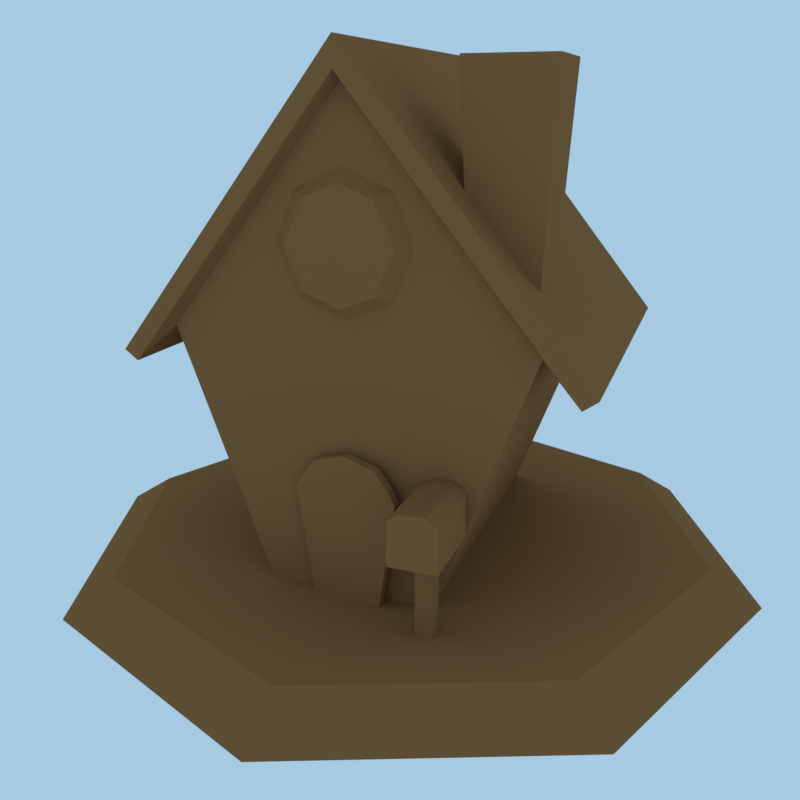 # Source: 11_Gingerbread.blend  (saved by Blender 2.79.0; exported with 4.5.12 LTS)
import bpy
from mathutils import Matrix  # noqa: F401  (used for matrix-valued properties, if any)

bpy.ops.wm.read_factory_settings(use_empty=True)
scene = bpy.context.scene
scene.name = 'Scene'

# ---- collections
col_collection_1 = bpy.data.collections.new('Collection 1'); scene.collection.children.link(col_collection_1)

# ---- materials (node trees are filled in below, after node groups)
mat_material = bpy.data.materials.new('Material')
mat_material.alpha_threshold = 0.0
mat_material.use_transparent_shadow = False
mat_material.diffuse_color = (0.2883, 0.1307, 0.04892, 1.0)
mat_material.roughness = 0.5
mat_material.line_color = (0.0, 0.0, 0.0, 1.0)

# ---- material node trees

# ---- world
world_world = bpy.data.worlds.new('World'); scene.world = world_world
world_world.color = (0.385, 0.5931, 0.7613)
world_world.use_sun_shadow = False
world_world.sun_shadow_jitter_overblur = 0.0
world_world.cycles.sampling_method = 'MANUAL'

# ---- cameras
cam_camera = bpy.data.cameras.new('Camera')
cam_camera.clip_end = 100.0
cam_camera.lens = 35.0
cam_camera.sensor_width = 32.0
cam_camera.sensor_height = 18.0
cam_camera.ortho_scale = 7.314
cam_camera.dof.focus_distance = 0.0
cam_camera.dof.aperture_fstop = 128.0

# ---- meshes
me_cube_005 = bpy.data.meshes.new('Cube.005')
me_cube_005.from_pydata([(0.9569, 0.05505, -0.714), (1.089, 0.05505, 0.7261), (0.9184, 0.05505, 0.9461), (1.163, 0.05505, 0.5886), (0.9569, -0.05495, -0.714), (1.089, -0.05495, 0.7261), (1.163, -0.05495, 0.5886), (0.9184, -0.05495, 0.9461), (0.1185, 0.05505, -0.714), (-0.01352, 0.05505, 0.7261), (0.157, 0.05505, 0.9461), (0.5377, 0.05505, 1.056), (-0.08722, 0.05505, 0.5886), (0.5377, -0.05495, 1.056), (0.1185, -0.05495, -0.714), (-0.01352, -0.05495, 0.7261), (-0.08722, -0.05495, 0.5886), (0.157, -0.05495, 0.9461), (0.5377, 0.05505, -0.714), (0.5377, 0.05505, 0.7536), (0.5377, -0.05495, -0.714), (0.5377, -0.05495, 0.7536)], [], [(0, 4, 20, 18), (1, 2, 7, 5), (2, 11, 13, 7), (5, 21, 6), (11, 2, 19), (19, 1, 3), (4, 6, 21, 20), (3, 0, 18, 19), (5, 7, 21), (2, 1, 19), (13, 21, 7), (6, 3, 1, 5), (4, 0, 3, 6), (8, 18, 20, 14), (9, 15, 17, 10), (10, 17, 13, 11), (15, 16, 21), (11, 19, 10), (19, 12, 9), (14, 20, 21, 16), (12, 19, 18, 8), (15, 21, 17), (10, 19, 9), (13, 17, 21), (16, 15, 9, 12), (14, 16, 12, 8)])
_uv = me_cube_005.uv_layers.new(name='UVMap')
_uv.uv.foreach_set('vector', [0.3603, 0.7955, 0.3545, 0.7362, 0.3815, 0.7362, 0.3953, 0.7955, 0.3829, 0.9151, 0.3988, 0.9304, 0.3942, 0.9387, 0.3745, 0.9218, 0.3988, 0.9304, 0.4303, 0.9406, 0.4273, 0.9498, 0.3942, 0.9387, 0.3612, 0.9186, 0.3204, 0.9206, 0.3667, 0.9084, 0.4303, 0.9406, 0.3988, 0.9304, 0.4292, 0.911, 0.4292, 0.911, 0.3829, 0.9151, 0.376, 0.9047, 0.3545, 0.7362, 0.3667, 0.9084, 0.3204, 0.9206, 0.3204, 0.7362, 0.376, 0.9047, 0.3603, 0.7955, 0.3953, 0.7955, 0.4292, 0.911, 0.3612, 0.9186, 0.3486, 0.9348, 0.3204, 0.9206, 0.3988, 0.9304, 0.3829, 0.9151, 0.4292, 0.911, 0.3204, 0.943, 0.3204, 0.9206, 0.3486, 0.9348, 0.3667, 0.9084, 0.376, 0.9047, 0.3829, 0.9151, 0.3745, 0.9218, 0.3545, 0.7362, 0.3603, 0.7955, 0.376, 0.9047, 0.3667, 0.9084, 0.2805, 0.7955, 0.2455, 0.7955, 0.2593, 0.7362, 0.2863, 0.7362, 0.2579, 0.9151, 0.2663, 0.9218, 0.2467, 0.9387, 0.242, 0.9304, 0.242, 0.9304, 0.2467, 0.9387, 0.2135, 0.9498, 0.2105, 0.9406, 0.2796, 0.9186, 0.2742, 0.9084, 0.3204, 0.9206, 0.2105, 0.9406, 0.2116, 0.911, 0.242, 0.9304, 0.2116, 0.911, 0.2649, 0.9047, 0.2579, 0.9151, 0.2863, 0.7362, 0.3204, 0.7362, 0.3204, 0.9206, 0.2742, 0.9084, 0.2649, 0.9047, 0.2116, 0.911, 0.2455, 0.7955, 0.2805, 0.7955, 0.2796, 0.9186, 0.3204, 0.9206, 0.2922, 0.9348, 0.242, 0.9304, 0.2116, 0.911, 0.2579, 0.9151, 0.3204, 0.943, 0.2922, 0.9348, 0.3204, 0.9206, 0.2742, 0.9084, 0.2663, 0.9218, 0.2579, 0.9151, 0.2649, 0.9047, 0.2863, 0.7362, 0.2742, 0.9084, 0.2649, 0.9047, 0.2805, 0.7955])
me_cube_005.materials.append(mat_material)
me_cube_005.use_remesh_preserve_volume = False
me_cube_005.use_remesh_preserve_attributes = False
me_cube_005.use_mirror_vertex_groups = False
me_cube_005.update()
me_cube_004 = bpy.data.meshes.new('Cube.004')
me_cube_004.from_pydata([(0.51, 5.97, -0.7), (-2.248, 4.828, -0.7), (-3.39, 2.07, -0.7), (-2.248, -0.6877, -0.7), (0.51, -1.83, -0.7), (3.268, -0.6877, -0.7), (4.41, 2.07, -0.7), (3.268, 4.828, -0.7), (0.51, 6.594, -1.1), (-2.689, 5.269, -1.1), (-4.014, 2.07, -1.1), (-2.689, -1.129, -1.1), (0.51, -2.454, -1.1), (3.709, -1.129, -1.1), (5.034, 2.07, -1.1), (3.709, 5.269, -1.1), (2.59, 0.29, 5.117), (1.63, 1.25, 5.117), (1.63, 0.29, 5.117), (2.59, 1.25, 5.117), (2.458, 1.118, 2.304), (1.713, 0.3734, 3.336), (2.458, 0.4218, 2.304), (1.713, 1.167, 3.336), (0.51, 2.07, -0.7), (0.51, 2.07, -1.1), (1.512, -0.528, -0.7798), (1.512, -0.528, 0.2798), (1.512, -0.332, -0.7798), (1.512, -0.332, 0.2798), (1.708, -0.528, -0.7798), (1.708, -0.528, 0.2798), (1.708, -0.332, -0.7798), (1.708, -0.332, 0.2798), (1.336, -0.8965, 0.2798), (1.336, 0.03648, 0.2798), (1.884, -0.8965, 0.2798), (1.884, 0.03648, 0.2798), (1.336, -0.8965, 0.7798), (1.336, 0.03648, 0.7798), (1.884, -0.8965, 0.7798), (1.884, 0.03648, 0.7798), (1.473, -0.8965, 0.2798), (1.473, -0.8965, 0.8798), (1.473, 0.03648, 0.2798), (1.473, 0.03648, 0.8798), (1.747, 0.03648, 0.2798), (1.747, 0.03648, 0.8798), (1.747, -0.8965, 0.2798), (1.747, -0.8965, 0.8798), (1.51, 0.05407, -0.7001), (2.61, 0.05407, 2.3), (1.51, 4.05, -0.7001), (2.61, 4.05, 2.3), (3.21, 4.27, 2.0), (3.21, -0.1296, 2.0), (3.049, 4.27, 1.881), (3.049, -0.1296, 1.881), (1.06, 0.05407, -0.7001), (0.91, 0.05407, -0.7001), (1.03, 0.05407, 0.7), (1.097, 0.05407, 0.575), (0.875, 0.05407, 0.9), (1.317, 0.05407, 0.575), (2.17, 4.05, 1.1), (2.17, 0.05407, 1.1), (0.91, 0.19, -0.7001), (1.03, 0.19, 0.7), (1.097, 0.19, 0.575), (0.8874, -0.08096, 2.814), (0.8874, -0.08096, 3.786), (1.057, 0.05407, 2.749), (1.057, 0.05407, 3.851), (1.117, -0.08096, 3.3), (1.286, 0.05407, 3.3), (0.875, 0.19, 0.9), (1.171, 0.05407, 4.081), (1.145, -0.1296, 4.206), (1.185, -0.1296, 4.475), (0.76, 4.05, -0.7001), (1.035, 4.05, 4.25), (1.185, 4.27, 4.475), (1.145, 4.27, 4.206), (0.925, 4.05, 1.105), (-0.49, 0.05407, -0.7001), (-1.59, 0.05407, 2.3), (-0.49, 4.05, -0.7001), (-1.59, 4.05, 2.3), (-2.19, 4.27, 2.0), (-2.19, -0.1296, 2.0), (-2.029, 4.27, 1.881), (-2.029, -0.1296, 1.881), (0.51, 0.05407, 4.9), (0.51, 4.05, 4.9), (0.51, 4.27, 5.3), (0.51, -0.1296, 5.3), (0.51, 4.05, -0.7001), (-0.04, 0.05407, -0.7001), (0.51, 0.05407, 2.3), (0.51, -0.1296, 4.981), (0.51, 4.27, 4.981), (0.51, 0.05407, 1.0), (0.11, 0.05407, -0.7001), (-0.01, 0.05407, 0.7), (-0.077, 0.05407, 0.575), (0.145, 0.05407, 0.9), (-0.2971, 0.05407, 0.575), (-1.15, 4.05, 1.1), (-1.15, 0.05407, 1.1), (0.51, 0.05407, 1.106), (0.51, 4.05, 1.106), (0.11, 0.19, -0.7001), (-0.01, 0.19, 0.7), (-0.077, 0.19, 0.575), (0.51, 0.19, -0.7001), (0.1326, -0.08096, 2.814), (0.1326, -0.08096, 3.786), (-0.03742, 0.05407, 2.749), (-0.03742, 0.05407, 3.851), (-0.0968, -0.08096, 3.3), (0.51, -0.08096, 2.665), (0.51, -0.08096, 3.935), (0.51, 0.05407, 4.079), (0.51, 0.05407, 2.521), (-0.2657, 0.05407, 3.3), (0.51, 0.19, 1.0), (0.145, 0.19, 0.9), (-0.1515, 0.05407, 4.081), (0.51, -0.08096, 3.3), (-0.1248, -0.1296, 4.206), (-0.165, -0.1296, 4.475), (0.26, 4.05, -0.7001), (-0.015, 4.05, 4.25), (-0.165, 4.27, 4.475), (-0.1248, 4.27, 4.206), (0.095, 4.05, 1.105)], [], [(0, 7, 15, 8), (6, 5, 13, 14), (4, 3, 11, 12), (2, 1, 9, 10), (7, 6, 14, 15), (5, 4, 12, 13), (3, 2, 10, 11), (3, 4, 24, 2), (20, 19, 16, 22), (19, 17, 18, 16), (22, 16, 18, 21), (23, 17, 19, 20), (21, 18, 17, 23), (1, 0, 8, 9), (6, 7, 0, 24), (4, 5, 6, 24), (0, 1, 2, 24), (10, 25, 12, 11), (14, 25, 8, 15), (13, 12, 25, 14), (8, 25, 10, 9), (26, 27, 29, 28), (42, 27, 31, 48), (32, 33, 31, 30), (27, 26, 30, 31), (29, 33, 32, 28), (29, 27, 34, 35), (31, 33, 37, 36), (46, 33, 29, 44), (44, 35, 39, 45), (45, 39, 38, 43), (36, 37, 41, 40), (35, 34, 38, 39), (48, 36, 40, 49), (37, 33, 46), (34, 42, 43, 38), (46, 44, 45, 47), (35, 44, 29), (31, 36, 48), (34, 27, 42), (37, 46, 47, 41), (41, 47, 49, 40), (47, 45, 43, 49), (42, 48, 49, 43), (64, 53, 51, 65), (62, 101, 125, 75), (58, 50, 65, 63), (80, 83, 110, 93), (54, 55, 57, 56), (65, 51, 98, 109), (81, 54, 56, 82), (53, 56, 57, 51), (64, 65, 50, 52), (63, 60, 61), (80, 82, 56, 53), (58, 63, 61, 59), (81, 94, 95, 78), (59, 61, 68, 66), (78, 95, 99, 77), (62, 60, 65), (109, 101, 62, 65), (63, 65, 60), (61, 60, 67, 68), (60, 62, 75, 67), (66, 68, 125, 114), (74, 72, 70, 73), (123, 71, 69, 120), (72, 122, 121, 70), (71, 74, 73, 69), (69, 73, 128, 120), (125, 68, 67), (110, 83, 79, 96), (55, 78, 77, 57), (83, 64, 52, 79), (76, 92, 122, 72), (51, 76, 72, 74), (74, 71, 51), (98, 51, 71, 123), (125, 67, 75), (120, 128, 119, 115), (51, 57, 77, 76), (54, 81, 78, 55), (93, 100, 82, 80), (94, 81, 82, 100), (53, 64, 83, 80), (76, 77, 99, 92), (107, 108, 85, 87), (105, 126, 125, 101), (97, 106, 108, 84), (132, 93, 110, 135), (88, 90, 91, 89), (108, 109, 98, 85), (133, 134, 90, 88), (87, 85, 91, 90), (107, 86, 84, 108), (106, 104, 103), (132, 87, 90, 134), (97, 102, 104, 106), (133, 130, 95, 94), (102, 111, 113, 104), (130, 129, 99, 95), (105, 108, 103), (109, 108, 105, 101), (106, 103, 108), (104, 113, 112, 103), (103, 112, 126, 105), (111, 114, 125, 113), (124, 119, 116, 118), (123, 120, 115, 117), (118, 116, 121, 122), (117, 115, 119, 124), (125, 112, 113), (110, 96, 131, 135), (89, 91, 129, 130), (135, 131, 86, 107), (127, 118, 122, 92), (85, 124, 118, 127), (124, 85, 117), (98, 123, 117, 85), (125, 126, 112), (119, 128, 121, 116), (128, 73, 70, 121), (85, 127, 129, 91), (88, 89, 130, 133), (93, 132, 134, 100), (94, 100, 134, 133), (87, 132, 135, 107), (127, 92, 99, 129)])
_uv = me_cube_004.uv_layers.new(name='UVMap')
_uv.uv.foreach_set('vector', [0.5525, 0.9659, 0.5981, 0.9445, 0.608, 0.953, 0.5531, 0.9791, 0.6136, 0.8972, 0.5904, 0.8553, 0.5972, 0.8451, 0.6264, 0.8957, 0.5499, 0.8492, 0.5099, 0.8567, 0.5018, 0.8453, 0.5496, 0.8403, 0.4872, 0.9003, 0.5055, 0.9473, 0.4962, 0.9568, 0.4738, 0.8998, 0.5981, 0.9445, 0.6136, 0.8972, 0.6264, 0.8957, 0.608, 0.953, 0.5904, 0.8553, 0.5499, 0.8492, 0.5496, 0.8403, 0.5972, 0.8451, 0.5099, 0.8567, 0.4872, 0.9003, 0.4738, 0.8998, 0.5018, 0.8453, 0.5099, 0.8567, 0.5499, 0.8492, 0.5509, 0.9023, 0.4872, 0.9003, 0.3269, 0.6057, 0.5132, 0.6057, 0.5132, 0.6681, 0.3269, 0.6681, 0.5132, 0.6057, 0.5694, 0.6057, 0.5694, 0.6681, 0.5132, 0.6681, 0.3269, 0.4059, 0.5132, 0.4059, 0.5132, 0.4729, 0.3953, 0.4729, 0.3953, 0.5398, 0.5132, 0.5262, 0.5132, 0.6057, 0.3269, 0.6057, 0.3953, 0.4729, 0.5132, 0.4729, 0.5132, 0.5262, 0.3953, 0.5398, 0.5055, 0.9473, 0.5525, 0.9659, 0.5531, 0.9791, 0.4962, 0.9568, 0.6136, 0.8972, 0.5981, 0.9445, 0.5525, 0.9659, 0.5509, 0.9023, 0.5499, 0.8492, 0.5904, 0.8553, 0.6136, 0.8972, 0.5509, 0.9023, 0.5525, 0.9659, 0.5055, 0.9473, 0.4872, 0.9003, 0.5509, 0.9023, 0.4726, 0.7907, 0.5495, 0.7846, 0.5496, 0.8403, 0.5018, 0.8453, 0.6264, 0.7906, 0.5495, 0.7846, 0.5494, 0.7074, 0.6061, 0.7322, 0.5972, 0.8451, 0.5496, 0.8403, 0.5495, 0.7846, 0.6264, 0.7906, 0.5494, 0.7074, 0.5495, 0.7846, 0.4726, 0.7907, 0.4928, 0.7323, 0.2957, 0.6208, 0.2137, 0.6208, 0.2137, 0.6057, 0.2957, 0.6057, 0.1463, 0.5341, 0.1177, 0.5311, 0.1177, 0.5159, 0.1463, 0.5129, 0.2957, 0.6512, 0.2137, 0.6512, 0.2137, 0.636, 0.2957, 0.636, 0.2137, 0.6208, 0.2957, 0.6208, 0.2957, 0.636, 0.2137, 0.636, 0.2137, 0.6057, 0.2137, 0.5905, 0.2957, 0.5905, 0.2957, 0.6057, 0.1026, 0.5311, 0.1177, 0.5311, 0.1463, 0.5447, 0.07405, 0.5447, 0.1177, 0.5159, 0.1026, 0.5159, 0.07405, 0.5022, 0.1463, 0.5022, 0.07405, 0.5129, 0.1026, 0.5159, 0.1026, 0.5311, 0.07405, 0.5341, 0.04219, 0.6696, 0.03157, 0.6696, 0.03157, 0.6309, 0.04219, 0.6232, 0.07405, 0.5966, 0.07405, 0.5834, 0.1463, 0.5834, 0.1463, 0.5966, 0.1463, 0.6696, 0.07405, 0.6696, 0.07405, 0.6309, 0.1463, 0.6309, 0.07405, 0.5447, 0.1463, 0.5447, 0.1463, 0.5834, 0.07405, 0.5834, 0.1569, 0.6696, 0.1463, 0.6696, 0.1463, 0.6309, 0.1569, 0.6232, 0.07405, 0.5022, 0.1026, 0.5159, 0.07405, 0.5129, 0.1887, 0.6696, 0.1781, 0.6696, 0.1781, 0.6232, 0.1887, 0.6309, 0.06343, 0.6696, 0.04219, 0.6696, 0.04219, 0.6232, 0.06343, 0.6232, 0.07405, 0.5447, 0.07405, 0.5341, 0.1026, 0.5311, 0.1177, 0.5159, 0.1463, 0.5022, 0.1463, 0.5129, 0.1463, 0.5447, 0.1177, 0.5311, 0.1463, 0.5341, 0.07405, 0.6696, 0.06343, 0.6696, 0.06343, 0.6232, 0.07405, 0.6309, 0.07405, 0.6309, 0.07405, 0.6178, 0.1463, 0.6178, 0.1463, 0.6309, 0.07405, 0.6178, 0.07405, 0.5966, 0.1463, 0.5966, 0.1463, 0.6178, 0.1781, 0.6696, 0.1569, 0.6696, 0.1569, 0.6232, 0.1781, 0.6232, 0.9399, 0.2153, 0.9399, 0.3292, 0.6714, 0.3292, 0.6714, 0.2153, 0.8406, 0.527, 0.8124, 0.5366, 0.8089, 0.5274, 0.8347, 0.5177, 0.8757, 0.4068, 0.9069, 0.4074, 0.9421, 0.545, 0.8788, 0.5026, 0.7475, 0.7879, 0.756, 0.5444, 0.7882, 0.5445, 0.7882, 0.8382, 0.1333, 0.1403, 0.1333, 0.3616, 0.08459, 0.3616, 0.08459, 0.1403, 0.9421, 0.545, 0.9752, 0.6389, 0.8115, 0.6368, 0.8127, 0.5438, 0.1333, 0.05288, 0.1333, 0.1403, 0.08459, 0.1403, 0.08459, 0.05288, 0.0172, 0.1403, 0.08459, 0.1403, 0.08459, 0.3616, 0.0172, 0.3616, 0.9399, 0.2153, 0.6714, 0.2153, 0.6714, 0.04435, 0.9399, 0.04435, 0.8788, 0.5026, 0.8553, 0.5114, 0.8613, 0.5013, 0.0172, 0.05288, 0.08459, 0.05288, 0.08459, 0.1403, 0.0172, 0.1403, 0.8757, 0.4068, 0.8788, 0.5026, 0.8613, 0.5013, 0.8658, 0.4067, 0.2881, 0.1403, 0.3332, 0.1403, 0.3332, 0.3616, 0.2881, 0.3616, 0.8658, 0.4067, 0.8613, 0.5013, 0.8517, 0.4976, 0.8568, 0.4065, 0.1333, 0.449, 0.1333, 0.4865, 0.08459, 0.4865, 0.08459, 0.449, 0.8406, 0.527, 0.8553, 0.5114, 0.9421, 0.545, 0.8127, 0.5438, 0.8124, 0.5366, 0.8406, 0.527, 0.9421, 0.545, 0.8788, 0.5026, 0.9421, 0.545, 0.8553, 0.5114, 0.8613, 0.5013, 0.8553, 0.5114, 0.8472, 0.5056, 0.8517, 0.4976, 0.8553, 0.5114, 0.8406, 0.527, 0.8347, 0.5177, 0.8472, 0.5056, 0.1423, 0.7438, 0.1643, 0.8937, 0.0953, 0.9437, 0.0953, 0.7438, 0.3147, 0.4862, 0.2996, 0.5319, 0.2823, 0.5237, 0.2976, 0.4862, 0.2519, 0.4254, 0.2949, 0.4424, 0.2794, 0.451, 0.2519, 0.4411, 0.2996, 0.5319, 0.2519, 0.5545, 0.2519, 0.5366, 0.2823, 0.5237, 0.2949, 0.4424, 0.3147, 0.4862, 0.2976, 0.4862, 0.2794, 0.451, 0.2794, 0.451, 0.2976, 0.4862, 0.2519, 0.4888, 0.2519, 0.4411, 0.0953, 0.9437, 0.1643, 0.8937, 0.1565, 0.9084, 0.7882, 0.5445, 0.756, 0.5444, 0.7688, 0.4048, 0.7882, 0.4048, 0.1333, 0.3616, 0.1333, 0.449, 0.08459, 0.449, 0.08459, 0.3616, 0.756, 0.5444, 0.6597, 0.5441, 0.7108, 0.4048, 0.7688, 0.4048, 0.8613, 0.7763, 0.8089, 0.8394, 0.8098, 0.7755, 0.8526, 0.7583, 0.9752, 0.6389, 0.8613, 0.7763, 0.8526, 0.7583, 0.871, 0.7155, 0.871, 0.7155, 0.8537, 0.6724, 0.9752, 0.6389, 0.8115, 0.6368, 0.9752, 0.6389, 0.8537, 0.6724, 0.8113, 0.654, 0.0953, 0.9437, 0.1565, 0.9084, 0.1382, 0.932, 0.2519, 0.4411, 0.2519, 0.4888, 0.2063, 0.4862, 0.2242, 0.4512, 0.0172, 0.3616, 0.08459, 0.3616, 0.08459, 0.449, 0.0172, 0.449, 0.1333, 0.1403, 0.2881, 0.1403, 0.2881, 0.3616, 0.1333, 0.3616, 0.0172, 0.01541, 0.08459, 0.01541, 0.08459, 0.05288, 0.0172, 0.05288, 0.1333, 0.01541, 0.1333, 0.05288, 0.08459, 0.05288, 0.08459, 0.01541, 0.6256, 0.637, 0.6597, 0.5441, 0.756, 0.5444, 0.7475, 0.7879, 0.0172, 0.449, 0.08459, 0.449, 0.08459, 0.4865, 0.0172, 0.4865, 0.9398, 0.2151, 0.6714, 0.2151, 0.6714, 0.3291, 0.9398, 0.3291, 0.8406, 0.527, 0.8347, 0.5177, 0.8089, 0.5274, 0.8124, 0.5366, 0.8757, 0.4068, 0.8788, 0.5026, 0.9421, 0.545, 0.9069, 0.4074, 0.7475, 0.7879, 0.7882, 0.8382, 0.7882, 0.5445, 0.756, 0.5444, 0.1333, 0.1403, 0.08459, 0.1403, 0.08459, 0.3616, 0.1333, 0.3616, 0.9421, 0.545, 0.8127, 0.5438, 0.8115, 0.6368, 0.9752, 0.6389, 0.1333, 0.05288, 0.08459, 0.05288, 0.08459, 0.1403, 0.1333, 0.1403, 0.0172, 0.1403, 0.0172, 0.3616, 0.08459, 0.3616, 0.08459, 0.1403, 0.9398, 0.2151, 0.9398, 0.04417, 0.6714, 0.04417, 0.6714, 0.2151, 0.8788, 0.5026, 0.8613, 0.5013, 0.8553, 0.5114, 0.0172, 0.05288, 0.0172, 0.1403, 0.08459, 0.1403, 0.08459, 0.05288, 0.8757, 0.4068, 0.8658, 0.4067, 0.8613, 0.5013, 0.8788, 0.5026, 0.2881, 0.1403, 0.2881, 0.3616, 0.3332, 0.3616, 0.3332, 0.1403, 0.8658, 0.4067, 0.8568, 0.4065, 0.8517, 0.4976, 0.8613, 0.5013, 0.1333, 0.449, 0.08459, 0.449, 0.08459, 0.4865, 0.1333, 0.4865, 0.8406, 0.527, 0.9421, 0.545, 0.8553, 0.5114, 0.8127, 0.5438, 0.9421, 0.545, 0.8406, 0.527, 0.8124, 0.5366, 0.8788, 0.5026, 0.8553, 0.5114, 0.9421, 0.545, 0.8613, 0.5013, 0.8517, 0.4976, 0.8472, 0.5056, 0.8553, 0.5114, 0.8553, 0.5114, 0.8472, 0.5056, 0.8347, 0.5177, 0.8406, 0.527, 0.04825, 0.7438, 0.0953, 0.7438, 0.0953, 0.9437, 0.02625, 0.8937, 0.1892, 0.4862, 0.2063, 0.4862, 0.2218, 0.5239, 0.2045, 0.5322, 0.2519, 0.4254, 0.2519, 0.4411, 0.2242, 0.4512, 0.2087, 0.4427, 0.2045, 0.5322, 0.2218, 0.5239, 0.2519, 0.5366, 0.2519, 0.5545, 0.2087, 0.4427, 0.2242, 0.4512, 0.2063, 0.4862, 0.1892, 0.4862, 0.0953, 0.9437, 0.03413, 0.9084, 0.02625, 0.8937, 0.7882, 0.5445, 0.7882, 0.4048, 0.7688, 0.4048, 0.756, 0.5444, 0.1333, 0.3616, 0.08459, 0.3616, 0.08459, 0.449, 0.1333, 0.449, 0.756, 0.5444, 0.7688, 0.4048, 0.7108, 0.4048, 0.6597, 0.5441, 0.8613, 0.7763, 0.8526, 0.7583, 0.8098, 0.7755, 0.8089, 0.8394, 0.9752, 0.6389, 0.871, 0.7155, 0.8526, 0.7583, 0.8613, 0.7763, 0.871, 0.7155, 0.9752, 0.6389, 0.8537, 0.6724, 0.8115, 0.6368, 0.8113, 0.654, 0.8537, 0.6724, 0.9752, 0.6389, 0.0953, 0.9437, 0.05237, 0.932, 0.03413, 0.9084, 0.2063, 0.4862, 0.2519, 0.4888, 0.2519, 0.5366, 0.2218, 0.5239, 0.2519, 0.4888, 0.2976, 0.4862, 0.2823, 0.5237, 0.2519, 0.5366, 0.0172, 0.3616, 0.0172, 0.449, 0.08459, 0.449, 0.08459, 0.3616, 0.1333, 0.1403, 0.1333, 0.3616, 0.2881, 0.3616, 0.2881, 0.1403, 0.0172, 0.01541, 0.0172, 0.05288, 0.08459, 0.05288, 0.08459, 0.01541, 0.1333, 0.01541, 0.08459, 0.01541, 0.08459, 0.05288, 0.1333, 0.05288, 0.6256, 0.637, 0.7475, 0.7879, 0.756, 0.5444, 0.6597, 0.5441, 0.0172, 0.449, 0.0172, 0.4865, 0.08459, 0.4865, 0.08459, 0.449])
me_cube_004.materials.append(mat_material)
me_cube_004.use_remesh_preserve_volume = False
me_cube_004.use_remesh_preserve_attributes = False
me_cube_004.use_mirror_vertex_groups = False
me_cube_004.update()

# ---- objects
ob_house_000 = bpy.data.objects.new('House.000', me_cube_005)
ob_house_001 = bpy.data.objects.new('House.001', me_cube_004)
ob_camera = bpy.data.objects.new('Camera', cam_camera)

# ---- transforms, parenting, visibility, modifiers, constraints
ob_house_000.location = (-0.51, -2.07, -0.3)
ob_house_000.rotation_euler = (0.0, -0.0, -0.1041)
ob_house_000.lock_rotations_4d = False
ob_house_000.empty_display_type = 'ARROWS'
ob_house_000.lineart.crease_threshold = 0.0
ob_house_001.location = (-0.51, -2.07, -0.3)
ob_house_001.lock_rotations_4d = False
ob_house_001.empty_display_type = 'ARROWS'
ob_house_001.lineart.crease_threshold = 0.0
ob_camera.location = (3.718, -10.18, 4.329)
ob_camera.rotation_euler = (1.249, 7.205e-06, 0.3633)
ob_camera.lock_rotations_4d = False
ob_camera.empty_display_type = 'ARROWS'
ob_camera.color = (0.0, 0.0, 0.0, 0.0)
ob_camera.display_type = 'WIRE'
ob_camera.lineart.crease_threshold = 0.0

# ---- collection membership
col_collection_1.objects.link(ob_house_000)
col_collection_1.objects.link(ob_house_001)
col_collection_1.objects.link(ob_camera)

# ---- scene / render settings (as saved in the file)
scene.camera = ob_camera
scene.frame_start = 1; scene.frame_end = 50; scene.frame_set(13)
scene.render.engine = 'BLENDER_EEVEE_NEXT'
scene.render.resolution_x = 800
scene.render.resolution_y = 800
scene.render.resolution_percentage = 50
scene.render.dither_intensity = 0.0
scene.cycles.use_denoising = False
scene.cycles.samples = 128
scene.cycles.sampling_pattern = 'TABULATED_SOBOL'
scene.cycles.use_adaptive_sampling = False
scene.cycles.use_light_tree = False
scene.cycles.blur_glossy = 0.0
scene.cycles.sample_clamp_indirect = 0.0
scene.view_settings.view_transform = 'Standard'
bpy.context.view_layer.update()
